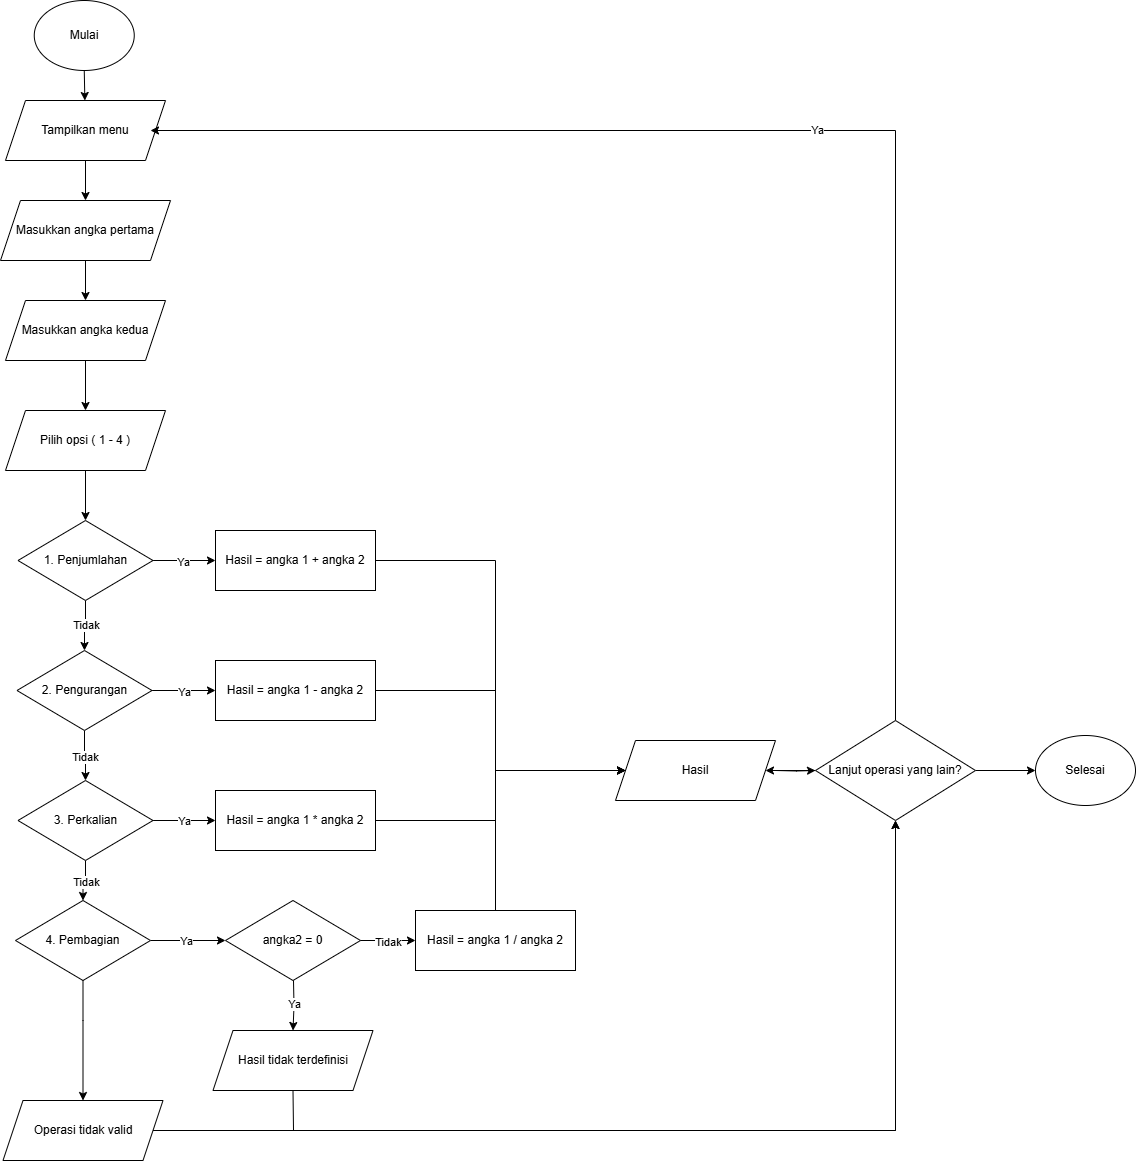

The diagram above was exported from draw.io. Its source (the exported page's mxGraphModel, read from the mxfile embedded in the PNG):
<mxGraphModel dx="1042" dy="1631" grid="1" gridSize="10" guides="1" tooltips="1" connect="1" arrows="1" fold="1" page="1" pageScale="1" pageWidth="850" pageHeight="1100" math="0" shadow="0">
  <root>
    <mxCell id="0" />
    <mxCell id="1" parent="0" />
    <mxCell id="Lungdc-58zTsryhuCfJ--1" value="Mulai" style="ellipse;whiteSpace=wrap;html=1;" parent="1" vertex="1">
      <mxGeometry x="58.75" y="-70" width="100" height="70" as="geometry" />
    </mxCell>
    <mxCell id="Lungdc-58zTsryhuCfJ--2" value="" style="endArrow=classic;html=1;rounded=0;exitX=0.5;exitY=1;exitDx=0;exitDy=0;" parent="1" source="Lungdc-58zTsryhuCfJ--1" target="Lungdc-58zTsryhuCfJ--4" edge="1">
      <mxGeometry width="50" height="50" relative="1" as="geometry">
        <mxPoint x="370" y="320" as="sourcePoint" />
        <mxPoint x="425" y="140" as="targetPoint" />
      </mxGeometry>
    </mxCell>
    <mxCell id="Lungdc-58zTsryhuCfJ--3" style="edgeStyle=orthogonalEdgeStyle;rounded=0;orthogonalLoop=1;jettySize=auto;html=1;exitX=0.5;exitY=1;exitDx=0;exitDy=0;" parent="1" source="Lungdc-58zTsryhuCfJ--4" target="Lungdc-58zTsryhuCfJ--6" edge="1">
      <mxGeometry relative="1" as="geometry" />
    </mxCell>
    <mxCell id="Lungdc-58zTsryhuCfJ--4" value="Tampilkan menu" style="shape=parallelogram;perimeter=parallelogramPerimeter;whiteSpace=wrap;html=1;fixedSize=1;" parent="1" vertex="1">
      <mxGeometry x="30" y="30" width="160" height="60" as="geometry" />
    </mxCell>
    <mxCell id="Lungdc-58zTsryhuCfJ--5" style="edgeStyle=orthogonalEdgeStyle;rounded=0;orthogonalLoop=1;jettySize=auto;html=1;exitX=0.5;exitY=1;exitDx=0;exitDy=0;" parent="1" source="Lungdc-58zTsryhuCfJ--6" target="Lungdc-58zTsryhuCfJ--7" edge="1">
      <mxGeometry relative="1" as="geometry" />
    </mxCell>
    <mxCell id="Lungdc-58zTsryhuCfJ--6" value="Masukkan angka pertama" style="shape=parallelogram;perimeter=parallelogramPerimeter;whiteSpace=wrap;html=1;fixedSize=1;" parent="1" vertex="1">
      <mxGeometry x="25" y="130" width="170" height="60" as="geometry" />
    </mxCell>
    <mxCell id="Lungdc-58zTsryhuCfJ--7" value="Masukkan angka kedua" style="shape=parallelogram;perimeter=parallelogramPerimeter;whiteSpace=wrap;html=1;fixedSize=1;" parent="1" vertex="1">
      <mxGeometry x="30" y="230" width="160" height="60" as="geometry" />
    </mxCell>
    <mxCell id="Lungdc-58zTsryhuCfJ--8" style="edgeStyle=orthogonalEdgeStyle;rounded=0;orthogonalLoop=1;jettySize=auto;html=1;exitX=0.5;exitY=1;exitDx=0;exitDy=0;" parent="1" source="Lungdc-58zTsryhuCfJ--12" target="Lungdc-58zTsryhuCfJ--17" edge="1">
      <mxGeometry relative="1" as="geometry" />
    </mxCell>
    <mxCell id="Lungdc-58zTsryhuCfJ--9" value="Tidak" style="edgeLabel;html=1;align=center;verticalAlign=middle;resizable=0;points=[];" parent="Lungdc-58zTsryhuCfJ--8" vertex="1" connectable="0">
      <mxGeometry x="-0.048" relative="1" as="geometry">
        <mxPoint as="offset" />
      </mxGeometry>
    </mxCell>
    <mxCell id="Lungdc-58zTsryhuCfJ--10" style="edgeStyle=orthogonalEdgeStyle;rounded=0;orthogonalLoop=1;jettySize=auto;html=1;exitX=1;exitY=0.5;exitDx=0;exitDy=0;" parent="1" source="Lungdc-58zTsryhuCfJ--12" target="Lungdc-58zTsryhuCfJ--27" edge="1">
      <mxGeometry relative="1" as="geometry" />
    </mxCell>
    <mxCell id="Lungdc-58zTsryhuCfJ--11" value="Ya" style="edgeLabel;html=1;align=center;verticalAlign=middle;resizable=0;points=[];" parent="Lungdc-58zTsryhuCfJ--10" vertex="1" connectable="0">
      <mxGeometry x="-0.0304" y="-1" relative="1" as="geometry">
        <mxPoint as="offset" />
      </mxGeometry>
    </mxCell>
    <mxCell id="Lungdc-58zTsryhuCfJ--12" value="1. Penjumlahan" style="rhombus;whiteSpace=wrap;html=1;" parent="1" vertex="1">
      <mxGeometry x="42.5" y="450" width="135" height="80" as="geometry" />
    </mxCell>
    <mxCell id="Lungdc-58zTsryhuCfJ--13" style="edgeStyle=orthogonalEdgeStyle;rounded=0;orthogonalLoop=1;jettySize=auto;html=1;exitX=0.5;exitY=1;exitDx=0;exitDy=0;" parent="1" source="Lungdc-58zTsryhuCfJ--17" target="Lungdc-58zTsryhuCfJ--25" edge="1">
      <mxGeometry relative="1" as="geometry" />
    </mxCell>
    <mxCell id="Lungdc-58zTsryhuCfJ--14" value="Tidak" style="edgeLabel;html=1;align=center;verticalAlign=middle;resizable=0;points=[];" parent="Lungdc-58zTsryhuCfJ--13" vertex="1" connectable="0">
      <mxGeometry x="-0.032" y="-1" relative="1" as="geometry">
        <mxPoint as="offset" />
      </mxGeometry>
    </mxCell>
    <mxCell id="Lungdc-58zTsryhuCfJ--15" style="edgeStyle=orthogonalEdgeStyle;rounded=0;orthogonalLoop=1;jettySize=auto;html=1;exitX=1;exitY=0.5;exitDx=0;exitDy=0;entryX=0;entryY=0.5;entryDx=0;entryDy=0;" parent="1" source="Lungdc-58zTsryhuCfJ--17" target="Lungdc-58zTsryhuCfJ--29" edge="1">
      <mxGeometry relative="1" as="geometry" />
    </mxCell>
    <mxCell id="Lungdc-58zTsryhuCfJ--16" value="Ya" style="edgeLabel;html=1;align=center;verticalAlign=middle;resizable=0;points=[];" parent="Lungdc-58zTsryhuCfJ--15" vertex="1" connectable="0">
      <mxGeometry x="0.0016" y="-1" relative="1" as="geometry">
        <mxPoint as="offset" />
      </mxGeometry>
    </mxCell>
    <mxCell id="Lungdc-58zTsryhuCfJ--17" value="2. Pengurangan" style="rhombus;whiteSpace=wrap;html=1;" parent="1" vertex="1">
      <mxGeometry x="41.5" y="580" width="135" height="80" as="geometry" />
    </mxCell>
    <mxCell id="Lungdc-58zTsryhuCfJ--18" style="edgeStyle=orthogonalEdgeStyle;rounded=0;orthogonalLoop=1;jettySize=auto;html=1;exitX=1;exitY=0.5;exitDx=0;exitDy=0;" parent="1" source="Lungdc-58zTsryhuCfJ--20" target="Lungdc-58zTsryhuCfJ--45" edge="1">
      <mxGeometry relative="1" as="geometry">
        <mxPoint x="410" y="830" as="targetPoint" />
      </mxGeometry>
    </mxCell>
    <mxCell id="Lungdc-58zTsryhuCfJ--19" value="Ya" style="edgeLabel;html=1;align=center;verticalAlign=middle;resizable=0;points=[];" parent="Lungdc-58zTsryhuCfJ--18" vertex="1" connectable="0">
      <mxGeometry x="-0.0624" relative="1" as="geometry">
        <mxPoint as="offset" />
      </mxGeometry>
    </mxCell>
    <mxCell id="Lungdc-58zTsryhuCfJ--20" value="4. Pembagian" style="rhombus;whiteSpace=wrap;html=1;" parent="1" vertex="1">
      <mxGeometry x="40" y="830" width="135" height="80" as="geometry" />
    </mxCell>
    <mxCell id="Lungdc-58zTsryhuCfJ--21" style="edgeStyle=orthogonalEdgeStyle;rounded=0;orthogonalLoop=1;jettySize=auto;html=1;exitX=0.5;exitY=1;exitDx=0;exitDy=0;" parent="1" source="Lungdc-58zTsryhuCfJ--25" target="Lungdc-58zTsryhuCfJ--20" edge="1">
      <mxGeometry relative="1" as="geometry" />
    </mxCell>
    <mxCell id="Lungdc-58zTsryhuCfJ--22" value="Tidak" style="edgeLabel;html=1;align=center;verticalAlign=middle;resizable=0;points=[];" parent="Lungdc-58zTsryhuCfJ--21" vertex="1" connectable="0">
      <mxGeometry x="-0.04" y="1" relative="1" as="geometry">
        <mxPoint as="offset" />
      </mxGeometry>
    </mxCell>
    <mxCell id="Lungdc-58zTsryhuCfJ--23" style="edgeStyle=orthogonalEdgeStyle;rounded=0;orthogonalLoop=1;jettySize=auto;html=1;exitX=1;exitY=0.5;exitDx=0;exitDy=0;entryX=0;entryY=0.5;entryDx=0;entryDy=0;" parent="1" source="Lungdc-58zTsryhuCfJ--25" target="Lungdc-58zTsryhuCfJ--31" edge="1">
      <mxGeometry relative="1" as="geometry" />
    </mxCell>
    <mxCell id="Lungdc-58zTsryhuCfJ--24" value="Ya" style="edgeLabel;html=1;align=center;verticalAlign=middle;resizable=0;points=[];" parent="Lungdc-58zTsryhuCfJ--23" vertex="1" connectable="0">
      <mxGeometry x="0.0016" relative="1" as="geometry">
        <mxPoint as="offset" />
      </mxGeometry>
    </mxCell>
    <mxCell id="Lungdc-58zTsryhuCfJ--25" value="3. Perkalian" style="rhombus;whiteSpace=wrap;html=1;" parent="1" vertex="1">
      <mxGeometry x="42.5" y="710" width="135" height="80" as="geometry" />
    </mxCell>
    <mxCell id="Lungdc-58zTsryhuCfJ--26" style="edgeStyle=orthogonalEdgeStyle;rounded=0;orthogonalLoop=1;jettySize=auto;html=1;exitX=1;exitY=0.5;exitDx=0;exitDy=0;entryX=0;entryY=0.5;entryDx=0;entryDy=0;" parent="1" source="Lungdc-58zTsryhuCfJ--27" target="Lungdc-58zTsryhuCfJ--57" edge="1">
      <mxGeometry relative="1" as="geometry">
        <mxPoint x="640" y="700" as="targetPoint" />
        <Array as="points">
          <mxPoint x="520" y="490" />
          <mxPoint x="520" y="700" />
        </Array>
      </mxGeometry>
    </mxCell>
    <mxCell id="Lungdc-58zTsryhuCfJ--27" value="Hasil = angka 1 + angka 2" style="rounded=0;whiteSpace=wrap;html=1;" parent="1" vertex="1">
      <mxGeometry x="240" y="460" width="160" height="60" as="geometry" />
    </mxCell>
    <mxCell id="Lungdc-58zTsryhuCfJ--28" style="edgeStyle=orthogonalEdgeStyle;rounded=0;orthogonalLoop=1;jettySize=auto;html=1;exitX=1;exitY=0.5;exitDx=0;exitDy=0;entryX=0;entryY=0.5;entryDx=0;entryDy=0;" parent="1" source="Lungdc-58zTsryhuCfJ--29" target="Lungdc-58zTsryhuCfJ--57" edge="1">
      <mxGeometry relative="1" as="geometry">
        <Array as="points">
          <mxPoint x="520" y="620" />
          <mxPoint x="520" y="700" />
        </Array>
      </mxGeometry>
    </mxCell>
    <mxCell id="Lungdc-58zTsryhuCfJ--29" value="Hasil = angka 1 - angka 2" style="rounded=0;whiteSpace=wrap;html=1;" parent="1" vertex="1">
      <mxGeometry x="240" y="590" width="160" height="60" as="geometry" />
    </mxCell>
    <mxCell id="Lungdc-58zTsryhuCfJ--30" style="edgeStyle=orthogonalEdgeStyle;rounded=0;orthogonalLoop=1;jettySize=auto;html=1;exitX=1;exitY=0.5;exitDx=0;exitDy=0;entryX=0;entryY=0.5;entryDx=0;entryDy=0;" parent="1" source="Lungdc-58zTsryhuCfJ--31" target="Lungdc-58zTsryhuCfJ--57" edge="1">
      <mxGeometry relative="1" as="geometry" />
    </mxCell>
    <mxCell id="Lungdc-58zTsryhuCfJ--31" value="Hasil = angka 1 * angka 2" style="rounded=0;whiteSpace=wrap;html=1;" parent="1" vertex="1">
      <mxGeometry x="240" y="720" width="160" height="60" as="geometry" />
    </mxCell>
    <mxCell id="Lungdc-58zTsryhuCfJ--33" value="Selesai" style="ellipse;whiteSpace=wrap;html=1;" parent="1" vertex="1">
      <mxGeometry x="1060" y="665" width="100" height="70" as="geometry" />
    </mxCell>
    <mxCell id="Lungdc-58zTsryhuCfJ--35" style="edgeStyle=orthogonalEdgeStyle;rounded=0;orthogonalLoop=1;jettySize=auto;html=1;exitX=1;exitY=0.5;exitDx=0;exitDy=0;entryX=0.5;entryY=1;entryDx=0;entryDy=0;" parent="1" source="-WTfzgVkNlXE2G_w6KNp-1" target="Lungdc-58zTsryhuCfJ--50" edge="1">
      <mxGeometry relative="1" as="geometry">
        <mxPoint x="177.5" y="1060" as="sourcePoint" />
        <mxPoint x="740" y="760" as="targetPoint" />
      </mxGeometry>
    </mxCell>
    <mxCell id="Lungdc-58zTsryhuCfJ--36" style="edgeStyle=orthogonalEdgeStyle;rounded=0;orthogonalLoop=1;jettySize=auto;html=1;exitX=1;exitY=0.5;exitDx=0;exitDy=0;entryX=0;entryY=0.5;entryDx=0;entryDy=0;" parent="1" target="Lungdc-58zTsryhuCfJ--50" edge="1">
      <mxGeometry relative="1" as="geometry">
        <mxPoint x="800" y="700" as="sourcePoint" />
        <mxPoint x="670" y="700" as="targetPoint" />
      </mxGeometry>
    </mxCell>
    <mxCell id="Lungdc-58zTsryhuCfJ--37" style="edgeStyle=orthogonalEdgeStyle;rounded=0;orthogonalLoop=1;jettySize=auto;html=1;exitX=0.5;exitY=0;exitDx=0;exitDy=0;entryX=1;entryY=0.5;entryDx=0;entryDy=0;" parent="1" source="Lungdc-58zTsryhuCfJ--50" edge="1">
      <mxGeometry relative="1" as="geometry">
        <mxPoint x="855" y="650" as="sourcePoint" />
        <mxPoint x="175" y="60" as="targetPoint" />
        <Array as="points">
          <mxPoint x="920" y="60" />
        </Array>
      </mxGeometry>
    </mxCell>
    <mxCell id="Lungdc-58zTsryhuCfJ--38" value="Ya" style="edgeLabel;html=1;align=center;verticalAlign=middle;resizable=0;points=[];" parent="Lungdc-58zTsryhuCfJ--37" vertex="1" connectable="0">
      <mxGeometry x="0.0016" y="-1" relative="1" as="geometry">
        <mxPoint as="offset" />
      </mxGeometry>
    </mxCell>
    <mxCell id="Lungdc-58zTsryhuCfJ--39" style="edgeStyle=orthogonalEdgeStyle;rounded=0;orthogonalLoop=1;jettySize=auto;html=1;" parent="1" source="Lungdc-58zTsryhuCfJ--50" target="Lungdc-58zTsryhuCfJ--33" edge="1">
      <mxGeometry relative="1" as="geometry">
        <mxPoint x="820" y="700" as="sourcePoint" />
        <mxPoint x="120" y="720" as="targetPoint" />
      </mxGeometry>
    </mxCell>
    <mxCell id="Lungdc-58zTsryhuCfJ--40" style="edgeStyle=orthogonalEdgeStyle;rounded=0;orthogonalLoop=1;jettySize=auto;html=1;exitX=0.5;exitY=1;exitDx=0;exitDy=0;entryX=0.5;entryY=0;entryDx=0;entryDy=0;" parent="1" source="Lungdc-58zTsryhuCfJ--20" target="-WTfzgVkNlXE2G_w6KNp-1" edge="1">
      <mxGeometry relative="1" as="geometry">
        <mxPoint x="130" y="680" as="sourcePoint" />
        <mxPoint x="110" y="1030" as="targetPoint" />
        <Array as="points">
          <mxPoint x="108" y="950" />
          <mxPoint x="108" y="950" />
        </Array>
      </mxGeometry>
    </mxCell>
    <mxCell id="Lungdc-58zTsryhuCfJ--41" style="edgeStyle=orthogonalEdgeStyle;rounded=0;orthogonalLoop=1;jettySize=auto;html=1;exitX=0.5;exitY=1;exitDx=0;exitDy=0;" parent="1" source="Lungdc-58zTsryhuCfJ--6" target="Lungdc-58zTsryhuCfJ--6" edge="1">
      <mxGeometry relative="1" as="geometry" />
    </mxCell>
    <mxCell id="Lungdc-58zTsryhuCfJ--42" value="Pilih opsi ( 1 - 4 )" style="shape=parallelogram;perimeter=parallelogramPerimeter;whiteSpace=wrap;html=1;fixedSize=1;" parent="1" vertex="1">
      <mxGeometry x="30" y="340" width="160" height="60" as="geometry" />
    </mxCell>
    <mxCell id="Lungdc-58zTsryhuCfJ--43" style="edgeStyle=orthogonalEdgeStyle;rounded=0;orthogonalLoop=1;jettySize=auto;html=1;entryX=0.5;entryY=0;entryDx=0;entryDy=0;" parent="1" source="Lungdc-58zTsryhuCfJ--7" target="Lungdc-58zTsryhuCfJ--42" edge="1">
      <mxGeometry relative="1" as="geometry">
        <mxPoint x="120" y="200" as="sourcePoint" />
        <mxPoint x="120" y="240" as="targetPoint" />
      </mxGeometry>
    </mxCell>
    <mxCell id="Lungdc-58zTsryhuCfJ--44" value="" style="endArrow=classic;html=1;rounded=0;exitX=0.5;exitY=1;exitDx=0;exitDy=0;" parent="1" source="Lungdc-58zTsryhuCfJ--42" target="Lungdc-58zTsryhuCfJ--12" edge="1">
      <mxGeometry width="50" height="50" relative="1" as="geometry">
        <mxPoint x="310" y="660" as="sourcePoint" />
        <mxPoint x="360" y="610" as="targetPoint" />
      </mxGeometry>
    </mxCell>
    <mxCell id="Lungdc-58zTsryhuCfJ--45" value="angka2 = 0" style="rhombus;whiteSpace=wrap;html=1;" parent="1" vertex="1">
      <mxGeometry x="250" y="830" width="135" height="80" as="geometry" />
    </mxCell>
    <mxCell id="Lungdc-58zTsryhuCfJ--46" value="Hasil = angka 1 / angka 2" style="rounded=0;whiteSpace=wrap;html=1;" parent="1" vertex="1">
      <mxGeometry x="440" y="840" width="160" height="60" as="geometry" />
    </mxCell>
    <mxCell id="Lungdc-58zTsryhuCfJ--48" style="edgeStyle=orthogonalEdgeStyle;rounded=0;orthogonalLoop=1;jettySize=auto;html=1;entryX=0.5;entryY=0;entryDx=0;entryDy=0;" parent="1" edge="1">
      <mxGeometry relative="1" as="geometry">
        <mxPoint x="318" y="910" as="sourcePoint" />
        <mxPoint x="317.5" y="960" as="targetPoint" />
      </mxGeometry>
    </mxCell>
    <mxCell id="Lungdc-58zTsryhuCfJ--49" value="Ya" style="edgeLabel;html=1;align=center;verticalAlign=middle;resizable=0;points=[];" parent="Lungdc-58zTsryhuCfJ--48" vertex="1" connectable="0">
      <mxGeometry x="-0.0624" relative="1" as="geometry">
        <mxPoint as="offset" />
      </mxGeometry>
    </mxCell>
    <mxCell id="Lungdc-58zTsryhuCfJ--60" value="" style="edgeStyle=orthogonalEdgeStyle;rounded=0;orthogonalLoop=1;jettySize=auto;html=1;entryX=1;entryY=0.5;entryDx=0;entryDy=0;" parent="1" source="Lungdc-58zTsryhuCfJ--50" target="Lungdc-58zTsryhuCfJ--57" edge="1">
      <mxGeometry relative="1" as="geometry">
        <mxPoint x="780" y="700" as="targetPoint" />
      </mxGeometry>
    </mxCell>
    <mxCell id="Lungdc-58zTsryhuCfJ--50" value="Lanjut operasi yang lain?" style="rhombus;whiteSpace=wrap;html=1;" parent="1" vertex="1">
      <mxGeometry x="840" y="650" width="160" height="100" as="geometry" />
    </mxCell>
    <mxCell id="Lungdc-58zTsryhuCfJ--51" style="edgeStyle=orthogonalEdgeStyle;rounded=0;orthogonalLoop=1;jettySize=auto;html=1;exitX=1;exitY=0.5;exitDx=0;exitDy=0;entryX=0;entryY=0.5;entryDx=0;entryDy=0;" parent="1" source="Lungdc-58zTsryhuCfJ--45" target="Lungdc-58zTsryhuCfJ--46" edge="1">
      <mxGeometry relative="1" as="geometry">
        <mxPoint x="120" y="670" as="sourcePoint" />
        <mxPoint x="120" y="720" as="targetPoint" />
      </mxGeometry>
    </mxCell>
    <mxCell id="Lungdc-58zTsryhuCfJ--52" value="Tidak" style="edgeLabel;html=1;align=center;verticalAlign=middle;resizable=0;points=[];" parent="Lungdc-58zTsryhuCfJ--51" vertex="1" connectable="0">
      <mxGeometry x="-0.032" y="-1" relative="1" as="geometry">
        <mxPoint as="offset" />
      </mxGeometry>
    </mxCell>
    <mxCell id="Lungdc-58zTsryhuCfJ--53" value="" style="endArrow=classic;html=1;rounded=0;exitX=0.5;exitY=0;exitDx=0;exitDy=0;" parent="1" source="Lungdc-58zTsryhuCfJ--46" edge="1">
      <mxGeometry width="50" height="50" relative="1" as="geometry">
        <mxPoint x="550" y="930" as="sourcePoint" />
        <mxPoint x="650" y="700" as="targetPoint" />
        <Array as="points">
          <mxPoint x="520" y="700" />
        </Array>
      </mxGeometry>
    </mxCell>
    <mxCell id="Lungdc-58zTsryhuCfJ--54" value="" style="endArrow=classic;html=1;rounded=0;exitX=0.5;exitY=1;exitDx=0;exitDy=0;entryX=0.5;entryY=1;entryDx=0;entryDy=0;" parent="1" target="Lungdc-58zTsryhuCfJ--50" edge="1">
      <mxGeometry width="50" height="50" relative="1" as="geometry">
        <mxPoint x="317.5" y="1020" as="sourcePoint" />
        <mxPoint x="510" y="860" as="targetPoint" />
        <Array as="points">
          <mxPoint x="318" y="1060" />
          <mxPoint x="920" y="1060" />
        </Array>
      </mxGeometry>
    </mxCell>
    <mxCell id="Lungdc-58zTsryhuCfJ--57" value="Hasil" style="shape=parallelogram;perimeter=parallelogramPerimeter;whiteSpace=wrap;html=1;fixedSize=1;" parent="1" vertex="1">
      <mxGeometry x="640" y="670" width="160" height="60" as="geometry" />
    </mxCell>
    <mxCell id="Lungdc-58zTsryhuCfJ--61" value="Hasil tidak terdefinisi" style="shape=parallelogram;perimeter=parallelogramPerimeter;whiteSpace=wrap;html=1;fixedSize=1;" parent="1" vertex="1">
      <mxGeometry x="237.5" y="960" width="160" height="60" as="geometry" />
    </mxCell>
    <mxCell id="-WTfzgVkNlXE2G_w6KNp-1" value="Operasi tidak valid" style="shape=parallelogram;perimeter=parallelogramPerimeter;whiteSpace=wrap;html=1;fixedSize=1;" vertex="1" parent="1">
      <mxGeometry x="27.5" y="1030" width="160" height="60" as="geometry" />
    </mxCell>
  </root>
</mxGraphModel>